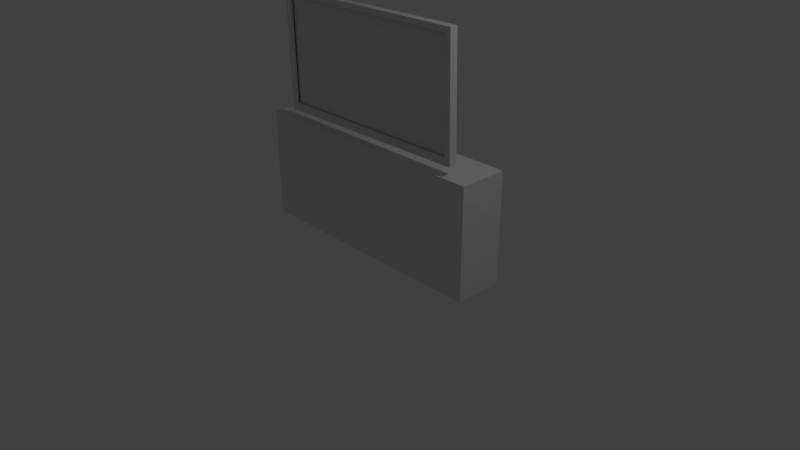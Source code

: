# Source: TV.blend  (saved by Blender 2.79.0; exported with 4.5.12 LTS)
import bpy
from mathutils import Matrix  # noqa: F401  (used for matrix-valued properties, if any)

bpy.ops.wm.read_factory_settings(use_empty=True)
scene = bpy.context.scene
scene.name = 'Scene'

# ---- collections
col_collection_1 = bpy.data.collections.new('Collection 1'); scene.collection.children.link(col_collection_1)

# ---- materials (node trees are filled in below, after node groups)
mat_material = bpy.data.materials.new('Material')
mat_material.alpha_threshold = 0.0
mat_material.use_transparent_shadow = False
mat_material.preview_render_type = 'CUBE'
mat_material.roughness = 0.5
mat_material.line_color = (0.0, 0.0, 0.0, 1.0)

# ---- material node trees

# ---- world
world_world = bpy.data.worlds.new('World'); scene.world = world_world
world_world.color = (0.05088, 0.05088, 0.05088)
world_world.use_sun_shadow = False
world_world.sun_shadow_jitter_overblur = 0.0
world_world.cycles.sampling_method = 'MANUAL'

# ---- cameras
cam_camera = bpy.data.cameras.new('Camera')
cam_camera.clip_end = 100.0
cam_camera.lens = 35.0
cam_camera.sensor_width = 32.0
cam_camera.sensor_height = 18.0
cam_camera.ortho_scale = 7.314
cam_camera.dof.focus_distance = 0.0
cam_camera.dof.aperture_fstop = 128.0

# ---- lights
light_lamp = bpy.data.lights.new('Lamp', 'POINT')
light_lamp.transmission_factor = 0.0
light_lamp.cutoff_distance = 30.0
light_lamp.energy = 100.0
light_lamp.shadow_buffer_clip_start = 1.001
light_lamp.shadow_soft_size = 0.1
light_lamp.shadow_maximum_resolution = 0.006
light_lamp.use_absolute_resolution = True

# ---- meshes
me_cube_001 = bpy.data.meshes.new('Cube.001')
me_cube_001.from_pydata([(-1.33, 0.0008535, 0.6771), (-1.298, 0.002826, -0.6921), (1.298, -0.002826, 0.6921), (1.33, -0.0008535, -0.6771)], [], [(1, 2, 0), (1, 3, 2)])
_uv = me_cube_001.uv_layers.new(name='UVMap')
_uv.uv.foreach_set('vector', [0.00458, 7.185e-05, 0.9954, 0.9951, 0.00458, 0.9951, 0.00458, 7.185e-05, 0.9954, 7.185e-05, 0.9954, 0.9951])
me_cube_001.materials.append(mat_material)
me_cube_001.use_remesh_preserve_volume = False
me_cube_001.use_remesh_preserve_attributes = False
me_cube_001.use_mirror_vertex_groups = False
me_cube_001.update()
me_cube = bpy.data.meshes.new('Cube')
me_cube.from_pydata([(1.412, 0.05236, -0.7447), (1.41, -0.04902, -0.7584), (-1.373, -0.04769, -0.777), (-1.373, 0.05369, -0.7768), (1.371, 0.04994, 0.777), (1.371, -0.05141, 0.7768), (-1.412, -0.05011, 0.7582), (-1.412, 0.05127, 0.7584), (1.303, -0.05369, 0.7037), (1.336, -0.05176, -0.6817), (-1.293, -0.04536, -0.6969), (-1.325, -0.04736, 0.6885), (-1.325, -0.01865, 0.6857), (-1.294, -0.01668, -0.6835), (1.302, -0.02233, 0.7008), (1.334, -0.02035, -0.6684), (-1.683, -0.1131, -2.327), (-1.683, -0.1131, -0.8749), (-1.683, 0.5261, -2.327), (-1.683, 0.5261, -0.8749), (1.683, -0.1131, -2.327), (1.683, -0.1131, -0.8749), (1.683, 0.5261, -2.327), (1.683, 0.5261, -0.8749)], [], [(7, 5, 4), (10, 1, 9), (11, 13, 12), (1, 3, 0), (11, 8, 5), (7, 6, 5), (6, 3, 2), (0, 5, 1), (10, 15, 13), (3, 4, 0), (8, 15, 9), (14, 11, 12), (10, 2, 1), (11, 10, 13), (1, 2, 3), (8, 9, 5), (9, 1, 5), (6, 2, 10), (6, 10, 11), (6, 11, 5), (6, 7, 3), (0, 4, 5), (10, 9, 15), (3, 7, 4), (8, 14, 15), (14, 8, 11), (17, 18, 16), (19, 22, 18), (23, 20, 22), (21, 16, 20), (22, 16, 18), (19, 21, 23), (17, 19, 18), (19, 23, 22), (23, 21, 20), (21, 17, 16), (22, 20, 16), (19, 17, 21)])
_uv = me_cube.uv_layers.new(name='UVMap')
_uv.uv.foreach_set('vector', [0.07517, 0.7572, 0.4065, 0.7451, 0.4065, 0.7572, 0.07327, 0.8195, 0.3949, 0.81, 0.3862, 0.8192, 0.48, 0.8937, 0.06731, 0.8851, 0.4791, 0.8851, 0.4065, 0.7449, 0.07517, 0.7327, 0.4068, 0.7327, 0.07972, 0.8577, 0.3926, 0.8518, 0.4008, 0.8603, 0.07517, 0.7572, 0.07515, 0.7451, 0.4065, 0.7451, 0.575, 0.8875, 0.563, 0.7047, 0.575, 0.7047, 0.5627, 0.7062, 0.5507, 0.8875, 0.5507, 0.7047, 0.06119, 0.9092, 0.5779, 0.9182, 0.06094, 0.9182, 0.2987, 0.5964, 0.09097, 0.7109, 0.08921, 0.5964, 0.576, 0.9341, 0.06361, 0.9459, 0.05868, 0.9341, 0.5795, 0.9643, 0.06274, 0.9733, 0.0625, 0.9643, 0.07327, 0.8195, 0.0636, 0.81, 0.3949, 0.81, 0.48, 0.8937, 0.06328, 0.8937, 0.06731, 0.8851, 0.4065, 0.7449, 0.07515, 0.7448, 0.07517, 0.7327, 0.2454, 0.7859, 0.08044, 0.7863, 0.2539, 0.7776, 0.08044, 0.7863, 0.07109, 0.7776, 0.2539, 0.7776, 0.2594, 0.8423, 0.07655, 0.8423, 0.08584, 0.8324, 0.2594, 0.8423, 0.08584, 0.8324, 0.2508, 0.8321, 0.06951, 0.8662, 0.07972, 0.8577, 0.4008, 0.8603, 0.575, 0.8875, 0.563, 0.8875, 0.563, 0.7047, 0.5627, 0.7062, 0.5628, 0.8875, 0.5507, 0.8875, 0.06119, 0.9092, 0.5783, 0.9092, 0.5779, 0.9182, 0.2987, 0.5964, 0.3004, 0.7119, 0.09097, 0.7109, 0.576, 0.9341, 0.5749, 0.9459, 0.06361, 0.9459, 0.5795, 0.9643, 0.5799, 0.9733, 0.06274, 0.9733, 0.4642, 0.3074, 0.5436, 0.127, 0.4642, 0.127, 0.5176, 0.3074, 0.9358, 0.127, 0.5176, 0.127, 0.5436, 0.3074, 0.4642, 0.127, 0.5436, 0.127, 0.4389, 0.3074, 0.02069, 0.127, 0.4389, 0.127, 0.4389, 0.4314, 0.02069, 0.3519, 0.02069, 0.4314, 0.5176, 0.4314, 0.9358, 0.3519, 0.9358, 0.4314, 0.4642, 0.3074, 0.5436, 0.3074, 0.5436, 0.127, 0.5176, 0.3074, 0.9358, 0.3074, 0.9358, 0.127, 0.5436, 0.3074, 0.4642, 0.3074, 0.4642, 0.127, 0.4389, 0.3074, 0.02069, 0.3074, 0.02069, 0.127, 0.4389, 0.4314, 0.4389, 0.3519, 0.02069, 0.3519, 0.5176, 0.4314, 0.5176, 0.3519, 0.9358, 0.3519])
me_cube.materials.append(mat_material)
me_cube.use_remesh_preserve_volume = False
me_cube.use_remesh_preserve_attributes = False
me_cube.use_mirror_vertex_groups = False
me_cube.update()

# ---- objects
ob_screen = bpy.data.objects.new('Screen', me_cube_001)
ob_frame = bpy.data.objects.new('Frame', me_cube)
ob_lamp = bpy.data.objects.new('Lamp', light_lamp)
ob_camera = bpy.data.objects.new('Camera', cam_camera)

# ---- transforms, parenting, visibility, modifiers, constraints
ob_screen.location = (0.0, 0.0, 2.403)
ob_screen.scale = (1.008, 1.004, 1.004)
ob_screen.lock_rotations_4d = False
ob_screen.empty_display_type = 'ARROWS'
ob_screen.lineart.crease_threshold = 0.0
ob_frame.location = (0.0, 0.0, 2.403)
ob_frame.scale = (1.008, 1.004, 1.004)
ob_frame.lock_rotations_4d = False
ob_frame.empty_display_type = 'ARROWS'
ob_frame.lineart.crease_threshold = 0.0
ob_lamp.location = (4.076, 1.005, 5.904)
ob_lamp.rotation_euler = (0.6503, 0.05522, 1.866)
ob_lamp.lock_rotations_4d = False
ob_lamp.empty_display_type = 'ARROWS'
ob_lamp.color = (0.0, 0.0, 0.0, 0.0)
ob_lamp.lineart.crease_threshold = 0.0
ob_camera.location = (7.481, -6.508, 5.344)
ob_camera.rotation_euler = (1.109, 0.0, 0.8149)
ob_camera.lock_rotations_4d = False
ob_camera.empty_display_type = 'ARROWS'
ob_camera.color = (0.0, 0.0, 0.0, 0.0)
ob_camera.display_type = 'WIRE'
ob_camera.lineart.crease_threshold = 0.0

# ---- collection membership
col_collection_1.objects.link(ob_screen)
col_collection_1.objects.link(ob_frame)
col_collection_1.objects.link(ob_lamp)
col_collection_1.objects.link(ob_camera)

# ---- scene / render settings (as saved in the file)
scene.camera = ob_camera
scene.frame_start = 1; scene.frame_end = 250; scene.frame_set(0)
scene.render.engine = 'BLENDER_EEVEE_NEXT'
scene.render.image_settings.file_format = 'BMP'
scene.render.image_settings.color_mode = 'RGB'
scene.render.resolution_percentage = 50
scene.render.dither_intensity = 0.0
scene.cycles.use_denoising = False
scene.cycles.samples = 128
scene.cycles.sampling_pattern = 'TABULATED_SOBOL'
scene.cycles.use_adaptive_sampling = False
scene.cycles.use_light_tree = False
scene.cycles.blur_glossy = 0.0
scene.cycles.sample_clamp_indirect = 0.0
scene.view_settings.view_transform = 'Standard'
bpy.context.view_layer.update()
